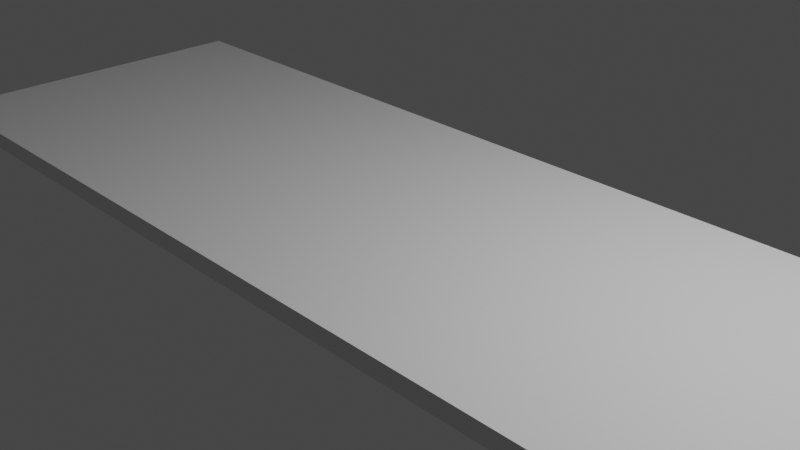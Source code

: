 # Source: FlatPlane.blend  (saved by Blender 2.93.20; exported with 4.5.12 LTS)
import bpy
from mathutils import Matrix  # noqa: F401  (used for matrix-valued properties, if any)

bpy.ops.wm.read_factory_settings(use_empty=True)
scene = bpy.context.scene
scene.name = 'Scene'

# ---- collections
col_collection = bpy.data.collections.new('Collection'); scene.collection.children.link(col_collection)

# ---- materials (node trees are filled in below, after node groups)
mat_material = bpy.data.materials.new('Material')
mat_material.alpha_threshold = 0.0
mat_material.use_transparent_shadow = False
mat_material.line_color = (0.0, 0.0, 0.0, 1.0)

# ---- material node trees
mat_material.use_nodes = True; mat_material.node_tree.nodes.clear()
_N = mat_material.node_tree.nodes; _L = mat_material.node_tree.links
n0 = _N.new('ShaderNodeOutputMaterial'); n0.name = 'Material Output'; n0.location = (300, 300)
n1 = _N.new('ShaderNodeBsdfPrincipled'); n1.name = 'Principled BSDF'; n1.location = (10, 300)
n1.distribution = 'GGX'
n1.subsurface_method = 'BURLEY'
n1.inputs[2].default_value = 0.4
n1.inputs[3].default_value = 1.45
n1.inputs[27].default_value = (0.0, 0.0, 0.0, 1.0)
n1.inputs[28].default_value = 1.0
_L.new(n1.outputs[0], n0.inputs[0])
n0.is_active_output = True

# ---- world
world_world = bpy.data.worlds.new('World'); scene.world = world_world
world_world.use_nodes = True; world_world.node_tree.nodes.clear()
_N = world_world.node_tree.nodes; _L = world_world.node_tree.links
n0 = _N.new('ShaderNodeOutputWorld'); n0.name = 'World Output'; n0.location = (300, 300)
n1 = _N.new('ShaderNodeBackground'); n1.name = 'Background'; n1.location = (10, 300)
n1.inputs[0].default_value = (0.05088, 0.05088, 0.05088, 1.0)
_L.new(n1.outputs[0], n0.inputs[0])
n0.is_active_output = True
world_world.color = (0.05088, 0.05088, 0.05088)
world_world.use_sun_shadow = False
world_world.sun_shadow_jitter_overblur = 0.0

# ---- cameras
cam_camera = bpy.data.cameras.new('Camera')
cam_camera.clip_end = 100.0
cam_camera.ortho_scale = 7.314

# ---- lights
light_light = bpy.data.lights.new('Light', 'POINT')
light_light.transmission_factor = 0.0
light_light.energy = 1000.0
light_light.shadow_soft_size = 0.1
light_light.shadow_maximum_resolution = 0.006
light_light.use_absolute_resolution = True

# ---- meshes
me_cube = bpy.data.meshes.new('Cube')
me_cube.from_pydata([(1.0, 1.0, 1.0), (1.0, 1.0, -1.0), (1.0, -1.0, 1.0), (1.0, -1.0, -1.0), (-1.0, 1.0, 1.0), (-1.0, 1.0, -1.0), (-1.0, -1.0, 1.0), (-1.0, -1.0, -1.0)], [], [(0, 4, 6, 2), (3, 2, 6, 7), (7, 6, 4, 5), (5, 1, 3, 7), (1, 0, 2, 3), (5, 4, 0, 1)])
_uv = me_cube.uv_layers.new(name='UVMap')
_uv.uv.foreach_set('vector', [0.625, 0.5, 0.875, 0.5, 0.875, 0.75, 0.625, 0.75, 0.375, 0.75, 0.625, 0.75, 0.625, 1.0, 0.375, 1.0, 0.375, 0.0, 0.625, 0.0, 0.625, 0.25, 0.375, 0.25, 0.125, 0.5, 0.375, 0.5, 0.375, 0.75, 0.125, 0.75, 0.375, 0.5, 0.625, 0.5, 0.625, 0.75, 0.375, 0.75, 0.375, 0.25, 0.625, 0.25, 0.625, 0.5, 0.375, 0.5])
me_cube.materials.append(mat_material)
me_cube.use_remesh_preserve_volume = False
me_cube.use_remesh_preserve_attributes = False
me_cube.use_mirror_vertex_groups = False
me_cube.update()

# ---- objects
ob_cube = bpy.data.objects.new('Cube', me_cube)
ob_light = bpy.data.objects.new('Light', light_light)
ob_camera = bpy.data.objects.new('Camera', cam_camera)

# ---- transforms, parenting, visibility, modifiers, constraints
ob_cube.location = (0.0, 0.0, 0.0)
ob_cube.scale = (6.0, 2.0, 0.1)
ob_cube.lock_rotations_4d = False
ob_cube.empty_display_type = 'ARROWS'
ob_cube.lineart.crease_threshold = 0.0
ob_light.location = (4.076, 1.005, 5.904)
ob_light.rotation_euler = (0.6503, 0.05522, 1.866)
ob_light.lock_rotations_4d = False
ob_light.empty_display_type = 'ARROWS'
ob_light.color = (0.0, 0.0, 0.0, 0.0)
ob_light.lineart.crease_threshold = 0.0
ob_camera.location = (7.359, -6.926, 4.958)
ob_camera.rotation_euler = (1.109, 0.0, 0.8149)
ob_camera.lock_rotations_4d = False
ob_camera.empty_display_type = 'ARROWS'
ob_camera.color = (0.0, 0.0, 0.0, 0.0)
ob_camera.display_type = 'WIRE'
ob_camera.lineart.crease_threshold = 0.0

# ---- collection membership
col_collection.objects.link(ob_cube)
col_collection.objects.link(ob_light)
col_collection.objects.link(ob_camera)

# ---- scene / render settings (as saved in the file)
scene.camera = ob_camera
scene.frame_start = 1; scene.frame_end = 250; scene.frame_set(1)
scene.render.engine = 'BLENDER_EEVEE_NEXT'
scene.cycles.use_denoising = False
scene.cycles.samples = 128
scene.cycles.sampling_pattern = 'TABULATED_SOBOL'
scene.cycles.use_adaptive_sampling = False
scene.cycles.use_light_tree = False
scene.view_settings.view_transform = 'Filmic'
bpy.context.view_layer.update()
